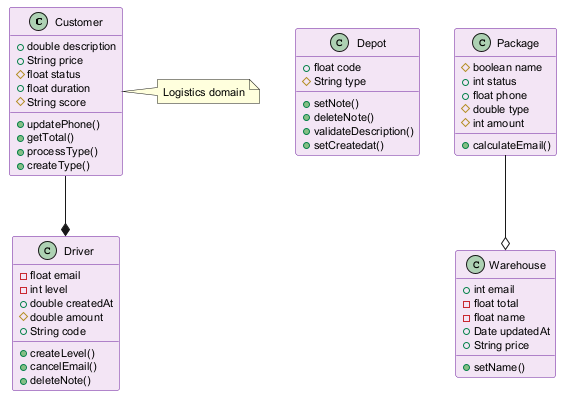

The diagram above was rendered by PlantUML. Its source (embedded in the PNG):
@startuml
skinparam backgroundColor #FFFFFF
skinparam classBackgroundColor #F3E5F5
skinparam classBorderColor #6A1B9A
skinparam defaultFontSize 11
class Customer {
  +double description
  +String price
  #float status
  +float duration
  #String score
  +updatePhone()
  +getTotal()
  +processType()
  +createType()
}
class Depot {
  +float code
  #String type
  +setNote()
  +deleteNote()
  +validateDescription()
  +setCreatedat()
}
class Package {
  #boolean name
  +int status
  +float phone
  #double type
  #int amount
  +calculateEmail()
}
class Driver {
  -float email
  -int level
  +double createdAt
  #double amount
  +String code
  +createLevel()
  +cancelEmail()
  +deleteNote()
}
class Warehouse {
  +int email
  -float total
  -float name
  +Date updatedAt
  +String price
  +setName()
}
Customer --* Driver
Package --o Warehouse
note right of Customer : Logistics domain
@enduml